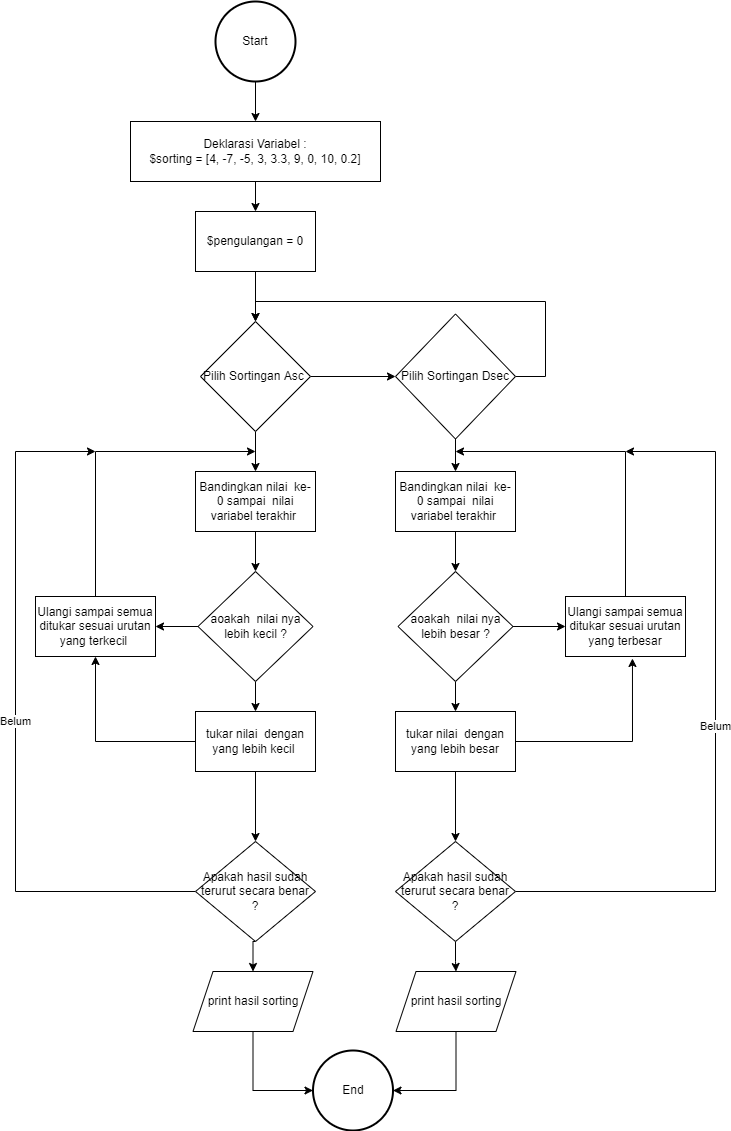

The diagram above was exported from draw.io. Its source (the exported page's mxGraphModel, read from the mxfile embedded in the PNG):
<mxGraphModel dx="862" dy="482" grid="1" gridSize="10" guides="1" tooltips="1" connect="1" arrows="1" fold="1" page="1" pageScale="1" pageWidth="827" pageHeight="1169" math="0" shadow="0">
  <root>
    <mxCell id="WIyWlLk6GJQsqaUBKTNV-0" />
    <mxCell id="WIyWlLk6GJQsqaUBKTNV-1" parent="WIyWlLk6GJQsqaUBKTNV-0" />
    <mxCell id="5b2cCdzs2RsCWKGdiXrX-2" style="edgeStyle=orthogonalEdgeStyle;rounded=0;orthogonalLoop=1;jettySize=auto;html=1;exitX=0.5;exitY=1;exitDx=0;exitDy=0;exitPerimeter=0;entryX=0.5;entryY=0;entryDx=0;entryDy=0;" parent="WIyWlLk6GJQsqaUBKTNV-1" source="5b2cCdzs2RsCWKGdiXrX-0" target="5b2cCdzs2RsCWKGdiXrX-1" edge="1">
      <mxGeometry relative="1" as="geometry" />
    </mxCell>
    <mxCell id="5b2cCdzs2RsCWKGdiXrX-0" value="Start" style="strokeWidth=2;html=1;shape=mxgraph.flowchart.start_2;whiteSpace=wrap;" parent="WIyWlLk6GJQsqaUBKTNV-1" vertex="1">
      <mxGeometry x="280" y="20" width="80" height="80" as="geometry" />
    </mxCell>
    <mxCell id="5b2cCdzs2RsCWKGdiXrX-4" value="" style="edgeStyle=orthogonalEdgeStyle;rounded=0;orthogonalLoop=1;jettySize=auto;html=1;" parent="WIyWlLk6GJQsqaUBKTNV-1" source="5b2cCdzs2RsCWKGdiXrX-1" target="5b2cCdzs2RsCWKGdiXrX-3" edge="1">
      <mxGeometry relative="1" as="geometry" />
    </mxCell>
    <mxCell id="5b2cCdzs2RsCWKGdiXrX-1" value="Deklarasi Variabel :&lt;br&gt;$sorting =&amp;nbsp;[4, -7, -5, 3, 3.3, 9, 0, 10, 0.2]" style="whiteSpace=wrap;html=1;" parent="WIyWlLk6GJQsqaUBKTNV-1" vertex="1">
      <mxGeometry x="195" y="140" width="250" height="60" as="geometry" />
    </mxCell>
    <mxCell id="5b2cCdzs2RsCWKGdiXrX-11" style="edgeStyle=orthogonalEdgeStyle;rounded=0;orthogonalLoop=1;jettySize=auto;html=1;exitX=0.5;exitY=1;exitDx=0;exitDy=0;entryX=0.5;entryY=0;entryDx=0;entryDy=0;" parent="WIyWlLk6GJQsqaUBKTNV-1" source="5b2cCdzs2RsCWKGdiXrX-3" target="5b2cCdzs2RsCWKGdiXrX-8" edge="1">
      <mxGeometry relative="1" as="geometry" />
    </mxCell>
    <mxCell id="5b2cCdzs2RsCWKGdiXrX-3" value="$pengulangan = 0" style="whiteSpace=wrap;html=1;" parent="WIyWlLk6GJQsqaUBKTNV-1" vertex="1">
      <mxGeometry x="260" y="230" width="120" height="60" as="geometry" />
    </mxCell>
    <mxCell id="5b2cCdzs2RsCWKGdiXrX-19" value="" style="edgeStyle=orthogonalEdgeStyle;rounded=0;orthogonalLoop=1;jettySize=auto;html=1;" parent="WIyWlLk6GJQsqaUBKTNV-1" source="5b2cCdzs2RsCWKGdiXrX-5" target="5b2cCdzs2RsCWKGdiXrX-18" edge="1">
      <mxGeometry relative="1" as="geometry" />
    </mxCell>
    <mxCell id="5b2cCdzs2RsCWKGdiXrX-5" value="Bandingkan nilai&amp;nbsp; ke-0 sampai&amp;nbsp; nilai variabel terakhir&amp;nbsp;" style="whiteSpace=wrap;html=1;" parent="WIyWlLk6GJQsqaUBKTNV-1" vertex="1">
      <mxGeometry x="260" y="490" width="120" height="60" as="geometry" />
    </mxCell>
    <mxCell id="5b2cCdzs2RsCWKGdiXrX-12" style="edgeStyle=orthogonalEdgeStyle;rounded=0;orthogonalLoop=1;jettySize=auto;html=1;exitX=0.5;exitY=1;exitDx=0;exitDy=0;entryX=0.5;entryY=0;entryDx=0;entryDy=0;" parent="WIyWlLk6GJQsqaUBKTNV-1" source="5b2cCdzs2RsCWKGdiXrX-8" target="5b2cCdzs2RsCWKGdiXrX-5" edge="1">
      <mxGeometry relative="1" as="geometry" />
    </mxCell>
    <mxCell id="5b2cCdzs2RsCWKGdiXrX-14" value="" style="edgeStyle=orthogonalEdgeStyle;rounded=0;orthogonalLoop=1;jettySize=auto;html=1;" parent="WIyWlLk6GJQsqaUBKTNV-1" source="5b2cCdzs2RsCWKGdiXrX-8" target="5b2cCdzs2RsCWKGdiXrX-13" edge="1">
      <mxGeometry relative="1" as="geometry" />
    </mxCell>
    <mxCell id="5b2cCdzs2RsCWKGdiXrX-8" value="Pilih Sortingan Asc&amp;nbsp;" style="rhombus;whiteSpace=wrap;html=1;" parent="WIyWlLk6GJQsqaUBKTNV-1" vertex="1">
      <mxGeometry x="265" y="340" width="110" height="110" as="geometry" />
    </mxCell>
    <mxCell id="5b2cCdzs2RsCWKGdiXrX-16" style="edgeStyle=orthogonalEdgeStyle;rounded=0;orthogonalLoop=1;jettySize=auto;html=1;exitX=0.5;exitY=1;exitDx=0;exitDy=0;entryX=0.5;entryY=0;entryDx=0;entryDy=0;" parent="WIyWlLk6GJQsqaUBKTNV-1" source="5b2cCdzs2RsCWKGdiXrX-13" target="5b2cCdzs2RsCWKGdiXrX-15" edge="1">
      <mxGeometry relative="1" as="geometry" />
    </mxCell>
    <mxCell id="5b2cCdzs2RsCWKGdiXrX-17" style="edgeStyle=orthogonalEdgeStyle;rounded=0;orthogonalLoop=1;jettySize=auto;html=1;exitX=1;exitY=0.5;exitDx=0;exitDy=0;entryX=0.5;entryY=0;entryDx=0;entryDy=0;" parent="WIyWlLk6GJQsqaUBKTNV-1" source="5b2cCdzs2RsCWKGdiXrX-13" target="5b2cCdzs2RsCWKGdiXrX-8" edge="1">
      <mxGeometry relative="1" as="geometry">
        <Array as="points">
          <mxPoint x="610" y="395" />
          <mxPoint x="610" y="320" />
          <mxPoint x="320" y="320" />
        </Array>
      </mxGeometry>
    </mxCell>
    <mxCell id="5b2cCdzs2RsCWKGdiXrX-13" value="Pilih Sortingan Dsec" style="rhombus;whiteSpace=wrap;html=1;" parent="WIyWlLk6GJQsqaUBKTNV-1" vertex="1">
      <mxGeometry x="460" y="332.5" width="120" height="125" as="geometry" />
    </mxCell>
    <mxCell id="5b2cCdzs2RsCWKGdiXrX-21" style="edgeStyle=orthogonalEdgeStyle;rounded=0;orthogonalLoop=1;jettySize=auto;html=1;exitX=0.5;exitY=1;exitDx=0;exitDy=0;entryX=0.5;entryY=0;entryDx=0;entryDy=0;" parent="WIyWlLk6GJQsqaUBKTNV-1" source="5b2cCdzs2RsCWKGdiXrX-15" target="5b2cCdzs2RsCWKGdiXrX-20" edge="1">
      <mxGeometry relative="1" as="geometry" />
    </mxCell>
    <mxCell id="5b2cCdzs2RsCWKGdiXrX-15" value="Bandingkan nilai&amp;nbsp; ke-0 sampai&amp;nbsp; nilai variabel terakhir&amp;nbsp;" style="whiteSpace=wrap;html=1;" parent="WIyWlLk6GJQsqaUBKTNV-1" vertex="1">
      <mxGeometry x="460" y="490" width="120" height="60" as="geometry" />
    </mxCell>
    <mxCell id="5b2cCdzs2RsCWKGdiXrX-23" value="" style="edgeStyle=orthogonalEdgeStyle;rounded=0;orthogonalLoop=1;jettySize=auto;html=1;" parent="WIyWlLk6GJQsqaUBKTNV-1" source="5b2cCdzs2RsCWKGdiXrX-18" target="5b2cCdzs2RsCWKGdiXrX-22" edge="1">
      <mxGeometry relative="1" as="geometry" />
    </mxCell>
    <mxCell id="5b2cCdzs2RsCWKGdiXrX-27" style="edgeStyle=orthogonalEdgeStyle;rounded=0;orthogonalLoop=1;jettySize=auto;html=1;exitX=0;exitY=0.5;exitDx=0;exitDy=0;entryX=1;entryY=0.5;entryDx=0;entryDy=0;" parent="WIyWlLk6GJQsqaUBKTNV-1" source="5b2cCdzs2RsCWKGdiXrX-18" target="5b2cCdzs2RsCWKGdiXrX-24" edge="1">
      <mxGeometry relative="1" as="geometry" />
    </mxCell>
    <mxCell id="5b2cCdzs2RsCWKGdiXrX-18" value="aoakah&amp;nbsp; nilai nya lebih kecil ?" style="rhombus;whiteSpace=wrap;html=1;" parent="WIyWlLk6GJQsqaUBKTNV-1" vertex="1">
      <mxGeometry x="262.5" y="590" width="115" height="110" as="geometry" />
    </mxCell>
    <mxCell id="5b2cCdzs2RsCWKGdiXrX-30" style="edgeStyle=orthogonalEdgeStyle;rounded=0;orthogonalLoop=1;jettySize=auto;html=1;exitX=0.5;exitY=1;exitDx=0;exitDy=0;entryX=0.5;entryY=0;entryDx=0;entryDy=0;" parent="WIyWlLk6GJQsqaUBKTNV-1" source="5b2cCdzs2RsCWKGdiXrX-20" target="5b2cCdzs2RsCWKGdiXrX-28" edge="1">
      <mxGeometry relative="1" as="geometry" />
    </mxCell>
    <mxCell id="5b2cCdzs2RsCWKGdiXrX-32" style="edgeStyle=orthogonalEdgeStyle;rounded=0;orthogonalLoop=1;jettySize=auto;html=1;exitX=1;exitY=0.5;exitDx=0;exitDy=0;entryX=0;entryY=0.5;entryDx=0;entryDy=0;" parent="WIyWlLk6GJQsqaUBKTNV-1" source="5b2cCdzs2RsCWKGdiXrX-20" target="5b2cCdzs2RsCWKGdiXrX-29" edge="1">
      <mxGeometry relative="1" as="geometry" />
    </mxCell>
    <mxCell id="5b2cCdzs2RsCWKGdiXrX-20" value="aoakah&amp;nbsp; nilai nya lebih besar ?" style="rhombus;whiteSpace=wrap;html=1;" parent="WIyWlLk6GJQsqaUBKTNV-1" vertex="1">
      <mxGeometry x="462.5" y="590" width="115" height="110" as="geometry" />
    </mxCell>
    <mxCell id="5b2cCdzs2RsCWKGdiXrX-25" value="" style="edgeStyle=orthogonalEdgeStyle;rounded=0;orthogonalLoop=1;jettySize=auto;html=1;entryX=0.5;entryY=1;entryDx=0;entryDy=0;" parent="WIyWlLk6GJQsqaUBKTNV-1" source="5b2cCdzs2RsCWKGdiXrX-22" target="5b2cCdzs2RsCWKGdiXrX-24" edge="1">
      <mxGeometry relative="1" as="geometry" />
    </mxCell>
    <mxCell id="5b2cCdzs2RsCWKGdiXrX-35" value="" style="edgeStyle=orthogonalEdgeStyle;rounded=0;orthogonalLoop=1;jettySize=auto;html=1;" parent="WIyWlLk6GJQsqaUBKTNV-1" source="5b2cCdzs2RsCWKGdiXrX-22" target="5b2cCdzs2RsCWKGdiXrX-34" edge="1">
      <mxGeometry relative="1" as="geometry" />
    </mxCell>
    <mxCell id="5b2cCdzs2RsCWKGdiXrX-22" value="tukar nilai&amp;nbsp; dengan yang lebih kecil&amp;nbsp;" style="whiteSpace=wrap;html=1;" parent="WIyWlLk6GJQsqaUBKTNV-1" vertex="1">
      <mxGeometry x="260" y="730" width="120" height="60" as="geometry" />
    </mxCell>
    <mxCell id="5b2cCdzs2RsCWKGdiXrX-26" style="edgeStyle=orthogonalEdgeStyle;rounded=0;orthogonalLoop=1;jettySize=auto;html=1;exitX=0.5;exitY=0;exitDx=0;exitDy=0;" parent="WIyWlLk6GJQsqaUBKTNV-1" source="5b2cCdzs2RsCWKGdiXrX-24" edge="1">
      <mxGeometry relative="1" as="geometry">
        <mxPoint x="320" y="470" as="targetPoint" />
        <Array as="points">
          <mxPoint x="160" y="470" />
        </Array>
      </mxGeometry>
    </mxCell>
    <mxCell id="5b2cCdzs2RsCWKGdiXrX-24" value="Ulangi sampai semua ditukar sesuai urutan yang terkecil&amp;nbsp;" style="whiteSpace=wrap;html=1;" parent="WIyWlLk6GJQsqaUBKTNV-1" vertex="1">
      <mxGeometry x="100" y="615" width="120" height="60" as="geometry" />
    </mxCell>
    <mxCell id="5b2cCdzs2RsCWKGdiXrX-31" style="edgeStyle=orthogonalEdgeStyle;rounded=0;orthogonalLoop=1;jettySize=auto;html=1;exitX=1;exitY=0.5;exitDx=0;exitDy=0;entryX=0.558;entryY=1.033;entryDx=0;entryDy=0;entryPerimeter=0;" parent="WIyWlLk6GJQsqaUBKTNV-1" source="5b2cCdzs2RsCWKGdiXrX-28" target="5b2cCdzs2RsCWKGdiXrX-29" edge="1">
      <mxGeometry relative="1" as="geometry" />
    </mxCell>
    <mxCell id="5b2cCdzs2RsCWKGdiXrX-37" value="" style="edgeStyle=orthogonalEdgeStyle;rounded=0;orthogonalLoop=1;jettySize=auto;html=1;" parent="WIyWlLk6GJQsqaUBKTNV-1" source="5b2cCdzs2RsCWKGdiXrX-28" edge="1">
      <mxGeometry relative="1" as="geometry">
        <mxPoint x="520" y="860" as="targetPoint" />
      </mxGeometry>
    </mxCell>
    <mxCell id="5b2cCdzs2RsCWKGdiXrX-28" value="tukar nilai&amp;nbsp; dengan yang lebih besar" style="whiteSpace=wrap;html=1;" parent="WIyWlLk6GJQsqaUBKTNV-1" vertex="1">
      <mxGeometry x="460" y="730" width="120" height="60" as="geometry" />
    </mxCell>
    <mxCell id="5b2cCdzs2RsCWKGdiXrX-33" style="edgeStyle=orthogonalEdgeStyle;rounded=0;orthogonalLoop=1;jettySize=auto;html=1;exitX=0.5;exitY=0;exitDx=0;exitDy=0;" parent="WIyWlLk6GJQsqaUBKTNV-1" source="5b2cCdzs2RsCWKGdiXrX-29" edge="1">
      <mxGeometry relative="1" as="geometry">
        <mxPoint x="520" y="470" as="targetPoint" />
        <Array as="points">
          <mxPoint x="690" y="470" />
        </Array>
      </mxGeometry>
    </mxCell>
    <mxCell id="5b2cCdzs2RsCWKGdiXrX-29" value="Ulangi sampai semua ditukar sesuai urutan yang terbesar" style="whiteSpace=wrap;html=1;" parent="WIyWlLk6GJQsqaUBKTNV-1" vertex="1">
      <mxGeometry x="630" y="615" width="120" height="60" as="geometry" />
    </mxCell>
    <mxCell id="5b2cCdzs2RsCWKGdiXrX-42" value="Belum" style="edgeStyle=orthogonalEdgeStyle;rounded=0;orthogonalLoop=1;jettySize=auto;html=1;exitX=0;exitY=0.5;exitDx=0;exitDy=0;" parent="WIyWlLk6GJQsqaUBKTNV-1" source="5b2cCdzs2RsCWKGdiXrX-34" edge="1">
      <mxGeometry relative="1" as="geometry">
        <mxPoint x="160" y="470" as="targetPoint" />
        <Array as="points">
          <mxPoint x="80" y="910" />
          <mxPoint x="80" y="470" />
        </Array>
      </mxGeometry>
    </mxCell>
    <mxCell id="5b2cCdzs2RsCWKGdiXrX-45" style="edgeStyle=orthogonalEdgeStyle;rounded=0;orthogonalLoop=1;jettySize=auto;html=1;exitX=0.5;exitY=1;exitDx=0;exitDy=0;entryX=0.5;entryY=0;entryDx=0;entryDy=0;" parent="WIyWlLk6GJQsqaUBKTNV-1" source="5b2cCdzs2RsCWKGdiXrX-34" target="5b2cCdzs2RsCWKGdiXrX-44" edge="1">
      <mxGeometry relative="1" as="geometry" />
    </mxCell>
    <mxCell id="5b2cCdzs2RsCWKGdiXrX-34" value="Apakah hasil sudah terurut secara benar ?" style="rhombus;whiteSpace=wrap;html=1;" parent="WIyWlLk6GJQsqaUBKTNV-1" vertex="1">
      <mxGeometry x="260" y="860" width="120" height="100" as="geometry" />
    </mxCell>
    <mxCell id="5b2cCdzs2RsCWKGdiXrX-43" value="Belum" style="edgeStyle=orthogonalEdgeStyle;rounded=0;orthogonalLoop=1;jettySize=auto;html=1;exitX=1;exitY=0.5;exitDx=0;exitDy=0;" parent="WIyWlLk6GJQsqaUBKTNV-1" source="5b2cCdzs2RsCWKGdiXrX-39" edge="1">
      <mxGeometry relative="1" as="geometry">
        <mxPoint x="690" y="470" as="targetPoint" />
        <Array as="points">
          <mxPoint x="780" y="910" />
          <mxPoint x="780" y="470" />
          <mxPoint x="690" y="470" />
        </Array>
      </mxGeometry>
    </mxCell>
    <mxCell id="5b2cCdzs2RsCWKGdiXrX-47" style="edgeStyle=orthogonalEdgeStyle;rounded=0;orthogonalLoop=1;jettySize=auto;html=1;exitX=0.5;exitY=1;exitDx=0;exitDy=0;" parent="WIyWlLk6GJQsqaUBKTNV-1" source="5b2cCdzs2RsCWKGdiXrX-39" target="5b2cCdzs2RsCWKGdiXrX-46" edge="1">
      <mxGeometry relative="1" as="geometry" />
    </mxCell>
    <mxCell id="5b2cCdzs2RsCWKGdiXrX-39" value="Apakah hasil sudah terurut secara benar ?" style="rhombus;whiteSpace=wrap;html=1;" parent="WIyWlLk6GJQsqaUBKTNV-1" vertex="1">
      <mxGeometry x="460" y="860" width="120" height="100" as="geometry" />
    </mxCell>
    <mxCell id="5b2cCdzs2RsCWKGdiXrX-49" style="edgeStyle=orthogonalEdgeStyle;rounded=0;orthogonalLoop=1;jettySize=auto;html=1;exitX=0.5;exitY=1;exitDx=0;exitDy=0;entryX=0;entryY=0.5;entryDx=0;entryDy=0;entryPerimeter=0;" parent="WIyWlLk6GJQsqaUBKTNV-1" source="5b2cCdzs2RsCWKGdiXrX-44" target="5b2cCdzs2RsCWKGdiXrX-48" edge="1">
      <mxGeometry relative="1" as="geometry" />
    </mxCell>
    <mxCell id="5b2cCdzs2RsCWKGdiXrX-44" value="print hasil sorting" style="shape=parallelogram;perimeter=parallelogramPerimeter;whiteSpace=wrap;html=1;fixedSize=1;" parent="WIyWlLk6GJQsqaUBKTNV-1" vertex="1">
      <mxGeometry x="257.5" y="990" width="120" height="60" as="geometry" />
    </mxCell>
    <mxCell id="5b2cCdzs2RsCWKGdiXrX-50" style="edgeStyle=orthogonalEdgeStyle;rounded=0;orthogonalLoop=1;jettySize=auto;html=1;exitX=0.5;exitY=1;exitDx=0;exitDy=0;entryX=1;entryY=0.5;entryDx=0;entryDy=0;entryPerimeter=0;" parent="WIyWlLk6GJQsqaUBKTNV-1" source="5b2cCdzs2RsCWKGdiXrX-46" target="5b2cCdzs2RsCWKGdiXrX-48" edge="1">
      <mxGeometry relative="1" as="geometry" />
    </mxCell>
    <mxCell id="5b2cCdzs2RsCWKGdiXrX-46" value="print hasil sorting" style="shape=parallelogram;perimeter=parallelogramPerimeter;whiteSpace=wrap;html=1;fixedSize=1;" parent="WIyWlLk6GJQsqaUBKTNV-1" vertex="1">
      <mxGeometry x="460.5" y="990" width="120" height="60" as="geometry" />
    </mxCell>
    <mxCell id="5b2cCdzs2RsCWKGdiXrX-48" value="End" style="strokeWidth=2;html=1;shape=mxgraph.flowchart.start_2;whiteSpace=wrap;" parent="WIyWlLk6GJQsqaUBKTNV-1" vertex="1">
      <mxGeometry x="377.5" y="1069" width="80" height="80" as="geometry" />
    </mxCell>
  </root>
</mxGraphModel>